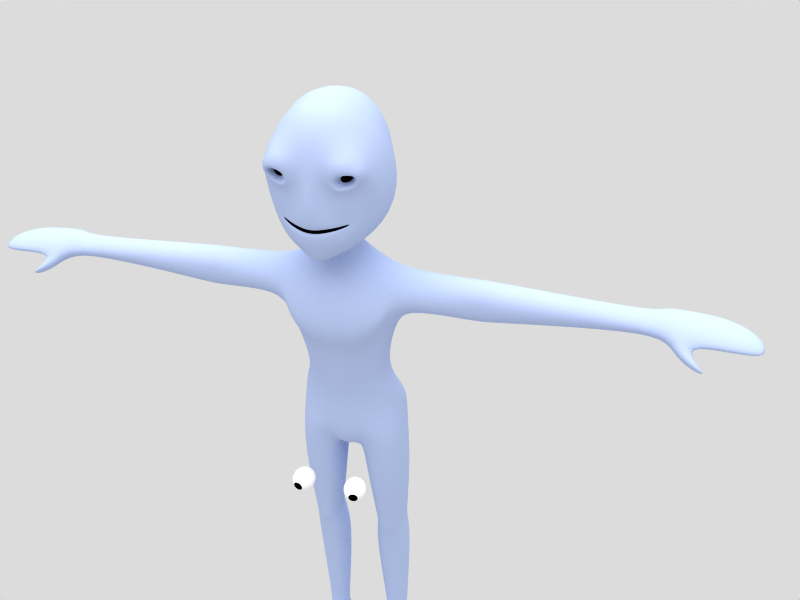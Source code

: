 # Source: tutorial_anim22.blend  (saved by Blender 2.45.0; exported with 4.5.12 LTS)
import bpy
from mathutils import Matrix  # noqa: F401  (used for matrix-valued properties, if any)

bpy.ops.wm.read_factory_settings(use_empty=True)
scene = bpy.context.scene
scene.name = 'Scene'

# ---- collections
col_collection_1 = bpy.data.collections.new('Collection 1'); scene.collection.children.link(col_collection_1)
col_collection_2 = bpy.data.collections.new('Collection 2'); scene.collection.children.link(col_collection_2)

# ---- materials (node trees are filled in below, after node groups)
mat_body = bpy.data.materials.new('Body')
mat_body.alpha_threshold = 0.0
mat_body.diffuse_color = (0.702, 0.7647, 0.9176, 1.0)
mat_body.roughness = 0.0
mat_body.specular_intensity = 0.1
mat_body.line_color = (0.0, 0.0, 0.0, 1.0)
mat_mooth = bpy.data.materials.new('Mooth')
mat_mooth.alpha_threshold = 0.0
mat_mooth.diffuse_color = (0.0, 0.0, 0.0, 1.0)
mat_mooth.roughness = 0.0
mat_mooth.specular_intensity = 0.0
mat_mooth.line_color = (0.0, 0.0, 0.0, 1.0)
mat_eye = bpy.data.materials.new('Eye')
mat_eye.alpha_threshold = 0.0
mat_eye.diffuse_color = (1.0, 1.0, 1.0, 1.0)
mat_eye.roughness = 0.5
mat_eye.line_color = (0.0, 0.0, 0.0, 1.0)
mat_pupil = bpy.data.materials.new('Pupil')
mat_pupil.alpha_threshold = 0.0
mat_pupil.diffuse_color = (0.0, 0.0, 0.0, 1.0)
mat_pupil.roughness = 0.5
mat_pupil.specular_intensity = 0.0
mat_pupil.line_color = (0.0, 0.0, 0.0, 1.0)

# ---- material node trees

# ---- world
world_world = bpy.data.worlds.new('World'); scene.world = world_world
world_world.color = (0.8627, 0.8627, 0.8627)
world_world.use_sun_shadow = False
world_world.sun_shadow_jitter_overblur = 0.0
world_world.cycles.sampling_method = 'MANUAL'
world_world.cycles.sample_map_resolution = 256

# ---- cameras
cam_camera_001 = bpy.data.cameras.new('Camera.001')
cam_camera_001.passepartout_alpha = 0.2
cam_camera_001.clip_end = 100.0
cam_camera_001.lens = 35.0
cam_camera_001.show_passepartout = False
cam_camera_001.show_safe_areas = True
cam_camera_001.dof.focus_distance = 0.0
cam_camera_001.dof.aperture_fstop = 128.0

# ---- lights
light_lamp = bpy.data.lights.new('Lamp', 'SUN')
light_lamp.transmission_factor = 0.0
light_lamp.angle = 1.571
light_lamp.energy = 1.5
light_lamp.shadow_buffer_clip_start = 0.5
light_lamp.shadow_soft_size = 1.0
light_lamp.shadow_cascade_max_distance = 1000.0
light_lamp.cycles.use_multiple_importance_sampling = False

# ---- meshes
me_plane = bpy.data.meshes.new('Plane')
me_plane.from_pydata([(1.011, -0.124, 0.02748), (-1.011, -0.124, 0.02748), (0.7622, -0.19, 0.01633), (-0.7622, -0.19, 0.01633), (0.0, -0.4819, -0.04211), (2.045, 0.5853, 0.2499), (-2.045, 0.5853, 0.2499), (0.0, -0.4831, -0.06311), (0.6036, -0.1095, 1.693), (-0.6036, -0.1095, 1.693), (0.0, -0.7065, 1.347), (1.055, -0.1042, -0.9632), (-1.055, -0.1042, -0.9632), (2.584, 0.9032, 0.3542), (-2.584, 0.9032, 0.3542), (0.0, -0.4557, -1.049), (0.0, -0.2878, 2.648), (0.5328, 0.01689, 2.708), (-0.5328, 0.01689, 2.708), (2.866, 1.308, 0.4206), (-2.866, 1.308, 0.4206), (1.014, 0.09063, -1.315), (-1.014, 0.09063, -1.315), (0.0, -0.3878, -1.533), (0.0, 0.1193, 3.849), (0.8555, 0.09365, 3.908), (-0.8555, 0.09365, 3.908), (3.267, 1.839, 0.4987), (-3.267, 1.839, 0.4987), (0.8977, 0.5107, -1.867), (-0.8977, 0.5107, -1.867), (0.0, -0.2046, -2.366), (1.681, 0.3088, 0.1381), (-1.681, 0.3088, 0.1381), (1.959, 0.4955, -0.5387), (-1.959, 0.4955, -0.5387), (2.039, 0.6948, -0.8913), (-2.039, 0.6948, -0.8913), (2.261, 1.015, -1.223), (-2.261, 1.015, -1.223), (1.662, 0.3134, 0.163), (-1.662, 0.3134, 0.163), (2.201, 0.5605, 1.145), (-2.201, 0.5605, 1.145), (2.879, 1.011, 2.235), (-2.879, 1.011, 2.235), (3.282, 1.199, 3.587), (-3.282, 1.199, 3.587), (0.0, 0.678, 5.095), (1.072, 0.8155, 5.067), (-1.072, 0.8155, 5.067), (0.8173, 0.9152, -2.155), (-0.8173, 0.9152, -2.155), (0.0, 0.5304, -2.448), (3.73, 2.611, 0.5614), (-3.73, 2.611, 0.5614), (2.426, 1.643, -1.429), (-2.426, 1.643, -1.429), (3.409, 2.141, 3.759), (-3.409, 2.141, 3.759), (0.0, 1.649, 6.006), (1.159, 1.872, 5.985), (-1.159, 1.872, 5.985), (0.7258, 3.012, -2.584), (-0.7258, 3.012, -2.584), (0.0, 2.811, -2.626), (3.883, 3.776, 0.659), (-3.883, 3.776, 0.659), (2.62, 3.159, -1.642), (-2.62, 3.159, -1.642), (3.441, 3.344, 3.935), (-3.441, 3.344, 3.935), (1.131, 3.867, 6.452), (-1.131, 3.867, 6.452), (0.0, 3.772, 6.573), (1.188, 4.067, -2.534), (-1.188, 4.067, -2.534), (2.532, 4.684, -1.587), (-2.532, 4.684, -1.587), (3.672, 4.98, 0.7175), (-3.672, 4.98, 0.7175), (3.167, 4.697, 3.909), (-3.167, 4.697, 3.909), (1.289, 0.05926, 0.08488), (-1.289, 0.05926, 0.08488), (1.516, 0.219, 1.599), (-1.516, 0.219, 1.599), (1.594, 0.1532, 1.955), (-1.594, 0.1532, 1.955), (2.008, 0.2746, 4.335), (-2.008, 0.2746, 4.335), (2.155, 1.394, 4.865), (-2.155, 1.394, 4.865), (2.4, 2.606, 5.243), (-2.4, 2.606, 5.243), (2.395, 4.276, 5.528), (-2.395, 4.276, 5.528), (1.609, 0.5233, 2.923), (-1.609, 0.5233, 2.923), (1.726, 0.4682, 3.14), (-1.726, 0.4682, 3.14), (2.213, 0.6557, 2.807), (-2.213, 0.6557, 2.807), (2.359, 0.797, 3.175), (-2.359, 0.797, 3.175), (1.782, 0.5051, 2.719), (-1.782, 0.5051, 2.719), (2.031, 0.6142, 3.235), (-2.031, 0.6142, 3.235), (1.437, -0.1031, 3.154), (-1.437, -0.1031, 3.154), (1.344, -0.01385, 2.78), (-1.344, -0.01385, 2.78), (2.5, 0.3834, 2.609), (-2.5, 0.3834, 2.609), (2.706, 0.205, 3.264), (-2.706, 0.205, 3.264), (1.669, 0.03992, 2.47), (-1.669, 0.03992, 2.47), (1.955, -0.1156, 3.367), (-1.955, -0.1156, 3.367), (1.212, -0.07182, 3.596), (-1.212, -0.07182, 3.596), (1.052, -0.03265, 2.738), (-1.052, -0.03265, 2.738), (2.722, 0.6463, 2.487), (-2.722, 0.6463, 2.487), (3.027, 0.5529, 3.458), (-3.027, 0.5529, 3.458), (1.653, 0.03273, 2.252), (-1.653, 0.03273, 2.252), (1.954, 0.0282, 3.919), (-1.954, 0.0282, 3.919), (0.988, 5.937, 6.027), (-0.988, 5.937, 6.027), (0.0, 5.839, 6.166), (0.0, 5.371, -2.125), (0.4778, 5.262, -2.049), (-0.4778, 5.262, -2.049), (1.891, 6.344, -1.304), (-1.891, 6.344, -1.304), (2.577, 6.899, 0.7772), (-2.577, 6.899, 0.7772), (2.586, 6.683, 3.696), (-2.586, 6.683, 3.696), (1.904, 6.316, 5.167), (-1.904, 6.316, 5.167), (0.0, 7.264, -0.9304), (0.0, 8.308, 0.7621), (0.0, 8.454, 3.466), (0.0, 7.838, 4.852), (0.8385, 2.679, -0.5772), (-0.8385, 2.679, -0.5772), (0.0, 2.679, -0.6428), (0.9759, 2.679, -1.13), (-0.9759, 2.679, -1.13), (0.0, 2.679, -1.24), (1.316, 2.683, -0.9376), (-1.316, 2.683, -0.9376), (1.502, 2.703, -0.7339), (-1.502, 2.703, -0.7339), (1.377, 2.689, -0.5953), (-1.377, 2.689, -0.5953), (1.165, 2.679, -0.5769), (-1.165, 2.679, -0.5769), (0.7883, 0.2587, 0.2008), (-0.7883, 0.2587, 0.2008), (0.0, 0.001872, 0.1669), (0.0, -0.0359, -0.08691), (0.9938, 0.3285, -0.007552), (-0.9938, 0.3285, -0.007552), (1.506, 0.5735, 0.08982), (-1.506, 0.5735, 0.08982), (1.762, 0.7291, 0.1885), (-1.762, 0.7291, 0.1885), (1.512, 0.5823, 0.1751), (-1.512, 0.5823, 0.1751), (1.269, 0.4659, 0.1856), (-1.269, 0.4659, 0.1856), (0.7915, -0.2695, 0.452), (-0.7915, -0.2695, 0.452), (0.0, -0.6358, 0.5753), (1.023, -0.2021, -0.3781), (-1.023, -0.2021, -0.3781), (2.311, 0.7098, 0.3618), (-2.311, 0.7098, 0.3618), (0.0, -0.5631, -0.4735), (1.777, 0.4024, -0.1248), (-1.777, 0.4024, -0.1248), (1.901, 0.5002, 0.4267), (-1.901, 0.5002, 0.4267), (1.426, 0.146, 0.4516), (-1.426, 0.146, 0.4516), (0.7271, 3.016, -3.1), (-0.7271, 3.016, -3.1), (0.0, 2.858, -3.103), (1.129, 4.072, -3.084), (-1.129, 4.072, -3.084), (0.7323, 4.912, -3.104), (-0.7323, 4.912, -3.104), (0.0, 4.969, -3.103), (1.454, 1.406, -4.917), (-1.454, 1.406, -4.917), (0.0, 1.266, -5.024), (3.556, 4.16, -4.225), (-3.556, 4.16, -4.225), (1.459, 6.567, -4.804), (-1.459, 6.567, -4.804), (0.0, 6.447, -4.508), (0.0, 2.732, 6.295), (1.145, 2.889, 6.223), (-1.145, 2.889, 6.223), (1.038, 3.221, -2.553), (-1.038, 3.221, -2.553), (3.776, 4.39, 0.6888), (-3.776, 4.39, 0.6888), (2.575, 3.937, -1.614), (-2.575, 3.937, -1.614), (3.301, 4.034, 3.922), (-3.301, 4.034, 3.922), (2.398, 3.458, 5.388), (-2.398, 3.458, 5.388), (1.054, 3.185, -3.107), (-1.054, 3.185, -3.107), (3.319, 2.585, -4.932), (-3.319, 2.585, -4.932), (0.0, 4.806, 6.369), (1.06, 4.902, 6.239), (-1.06, 4.902, 6.239), (0.8942, 4.735, -2.328), (-0.8942, 4.735, -2.328), (3.125, 5.94, 0.7473), (-3.125, 5.94, 0.7473), (2.211, 5.547, -1.441), (-2.211, 5.547, -1.441), (2.876, 5.69, 3.802), (-2.876, 5.69, 3.802), (2.15, 5.296, 5.347), (-2.15, 5.296, 5.347), (0.9503, 4.781, -3.106), (-0.9503, 4.781, -3.106), (3.312, 5.426, -4.971), (-3.312, 5.426, -4.971), (1.587, 0.5376, -7.762), (-1.587, 0.5376, -7.762), (0.0, 0.5013, -7.697), (3.057, 1.241, -7.462), (-3.057, 1.241, -7.462), (0.9414, 6.588, -7.534), (-0.9414, 6.588, -7.534), (0.0, 6.192, -7.74), (2.17, 6.263, -6.84), (-2.17, 6.263, -6.84), (3.493, 2.223, -6.002), (-3.493, 2.223, -6.002), (3.268, 5.775, -6.006), (-3.268, 5.775, -6.006), (1.81, 5.838, -8.679), (-1.81, 5.838, -8.679), (3.208, 5.397, -7.097), (-3.208, 5.397, -7.097), (2.356, 2.038, -8.748), (-2.356, 2.038, -8.748), (3.342, 2.504, -7.067), (-3.342, 2.504, -7.067), (1.425, 1.324, -8.954), (-1.425, 1.324, -8.954), (0.0, 1.106, -8.981), (0.7809, 6.16, -8.977), (-0.7809, 6.16, -8.977), (0.0, 5.803, -8.988), (1.402, 5.439, -11.8), (-1.402, 5.439, -11.8), (2.184, 5.123, -11.87), (-2.184, 5.123, -11.87), (1.809, 2.113, -11.64), (-1.809, 2.113, -11.64), (2.487, 2.933, -11.75), (-2.487, 2.933, -11.75), (0.0, 1.342, -11.16), (0.7391, 1.577, -11.28), (-0.7391, 1.577, -11.28), (0.0, 5.373, -11.17), (0.696, 5.727, -11.63), (-0.696, 5.727, -11.63), (3.568, 4.013, -7.786), (-3.568, 4.013, -7.786), (2.541, 3.96, -11.79), (-2.541, 3.96, -11.79), (5.123, 4.156, -4.417), (-5.123, 4.156, -4.417), (4.964, 2.881, -5.116), (-4.964, 2.881, -5.116), (4.958, 5.167, -5.11), (-4.958, 5.167, -5.11), (4.911, 2.529, -6.01), (-4.911, 2.529, -6.01), (4.92, 5.49, -6.007), (-4.92, 5.49, -6.007), (4.869, 5.167, -6.646), (-4.869, 5.167, -6.646), (4.875, 2.848, -6.644), (-4.875, 2.848, -6.644), (4.964, 4.049, -7.243), (-4.964, 4.049, -7.243), (8.312, 4.21, -4.601), (-8.312, 4.21, -4.601), (8.128, 3.065, -5.118), (-8.128, 3.065, -5.118), (8.111, 5.178, -5.105), (-8.111, 5.178, -5.105), (8.126, 2.869, -6.199), (-8.126, 2.869, -6.199), (8.12, 5.497, -6.178), (-8.12, 5.497, -6.178), (8.087, 5.185, -6.927), (-8.087, 5.185, -6.927), (8.104, 3.087, -6.944), (-8.104, 3.087, -6.944), (8.204, 4.142, -7.482), (-8.204, 4.142, -7.482), (9.327, 4.202, -4.603), (-9.327, 4.202, -4.603), (9.145, 3.064, -5.118), (-9.145, 3.064, -5.118), (9.128, 5.178, -5.104), (-9.128, 5.178, -5.104), (9.143, 2.87, -6.197), (-9.143, 2.87, -6.197), (9.137, 5.497, -6.177), (-9.137, 5.497, -6.177), (9.105, 5.186, -6.923), (-9.105, 5.186, -6.923), (9.123, 3.09, -6.94), (-9.123, 3.09, -6.94), (9.221, 4.137, -7.482), (-9.221, 4.137, -7.482), (12.98, 4.129, -4.795), (-12.98, 4.129, -4.795), (12.83, 3.198, -5.186), (-12.83, 3.198, -5.186), (12.83, 4.881, -5.176), (-12.83, 4.881, -5.176), (12.79, 2.956, -5.858), (-12.79, 2.956, -5.858), (12.8, 5.121, -5.843), (-12.8, 5.121, -5.843), (12.76, 4.881, -6.547), (-12.76, 4.881, -6.547), (12.77, 3.193, -6.558), (-12.77, 3.193, -6.558), (12.83, 4.058, -6.993), (-12.83, 4.058, -6.993), (18.84, 4.078, -5.103), (-18.84, 4.078, -5.103), (18.76, 3.347, -5.339), (-18.76, 3.347, -5.339), (18.76, 4.551, -5.333), (-18.76, 4.551, -5.333), (18.74, 3.026, -5.746), (-18.74, 3.026, -5.746), (18.74, 4.696, -5.737), (-18.74, 4.696, -5.737), (18.71, 4.551, -6.139), (-18.71, 4.551, -6.139), (18.72, 3.366, -6.156), (-18.72, 3.366, -6.156), (18.76, 3.994, -6.35), (-18.76, 3.994, -6.35), (8.638, 3.076, -5.116), (-8.638, 3.076, -5.116), (8.82, 4.212, -4.601), (-8.82, 4.212, -4.601), (8.621, 5.181, -5.103), (-8.621, 5.181, -5.103), (8.637, 2.957, -6.194), (-8.637, 2.957, -6.194), (8.63, 5.899, -6.183), (-8.63, 5.899, -6.183), (8.599, 5.189, -6.919), (-8.599, 5.189, -6.919), (8.617, 3.115, -6.936), (-8.617, 3.115, -6.936), (8.717, 4.147, -7.474), (-8.717, 4.147, -7.474), (19.38, 3.945, -4.762), (-19.38, 3.945, -4.762), (19.21, 2.909, -5.088), (-19.21, 2.909, -5.088), (19.21, 4.906, -5.079), (-19.21, 4.906, -5.079), (19.68, 2.027, -5.808), (-19.68, 2.027, -5.808), (19.17, 5.153, -5.76), (-19.17, 5.153, -5.76), (19.1, 4.907, -6.259), (-19.1, 4.907, -6.259), (19.63, 2.815, -6.459), (-19.63, 2.815, -6.459), (19.19, 3.988, -6.495), (-19.19, 3.988, -6.495), (24.39, 3.794, -5.446), (-24.39, 3.794, -5.446), (24.32, 2.932, -5.549), (-24.32, 2.932, -5.549), (23.43, 4.573, -5.484), (-23.43, 4.573, -5.484), (24.22, 2.335, -6.047), (-24.22, 2.335, -6.047), (23.45, 4.798, -5.88), (-23.45, 4.798, -5.88), (23.9, 4.509, -6.115), (-24.0, 4.509, -6.168), (25.01, 2.839, -6.357), (-25.01, 2.839, -6.357), (25.06, 3.753, -6.278), (-25.06, 3.753, -6.278), (20.81, 2.712, -5.203), (-20.81, 2.712, -5.203), (20.93, 3.957, -4.856), (-20.93, 3.957, -4.856), (20.79, 4.918, -5.17), (-20.79, 4.918, -5.17), (20.66, 2.106, -5.865), (-20.66, 2.106, -5.865), (20.78, 5.164, -5.672), (-20.78, 5.164, -5.672), (20.79, 4.919, -5.981), (-20.79, 4.919, -5.981), (20.62, 2.978, -6.154), (-20.62, 2.978, -6.154), (20.94, 3.864, -6.054), (-20.94, 3.864, -6.054), (22.67, 2.811, -5.284), (-22.67, 2.811, -5.284), (22.73, 3.895, -5.031), (-22.73, 3.895, -5.031), (22.34, 4.84, -5.243), (-22.34, 4.84, -5.243), (22.57, 2.006, -5.881), (-22.57, 2.006, -5.881), (22.26, 5.062, -5.644), (-22.26, 5.062, -5.644), (22.35, 4.822, -5.961), (-22.35, 4.822, -5.961), (22.58, 2.781, -6.077), (-22.58, 2.781, -6.077), (22.73, 3.785, -5.98), (-22.73, 3.785, -5.98), (21.13, 1.347, -6.366), (-21.13, 1.347, -6.366), (21.02, 2.0, -6.61), (-21.02, 2.0, -6.61), (20.14, 2.134, -6.768), (-20.14, 2.134, -6.768), (20.17, 1.519, -6.291), (-20.17, 1.519, -6.291), (21.18, 1.674, -7.17), (-21.18, 1.674, -7.17), (21.2, 1.275, -6.84), (-21.2, 1.275, -6.84), (21.75, 1.192, -6.874), (-21.75, 1.192, -6.874), (21.73, 1.59, -7.124), (-21.73, 1.59, -7.124), (1.737, 5.399, -13.56), (-1.737, 5.399, -13.56), (2.646, 4.988, -13.44), (-2.646, 4.988, -13.44), (1.802, 2.359, -13.54), (-1.802, 2.359, -13.54), (2.688, 2.9, -13.43), (-2.688, 2.9, -13.43), (0.0, 1.734, -13.98), (0.7267, 1.935, -13.84), (-0.7267, 1.935, -13.84), (0.0, 5.28, -14.45), (0.7727, 5.702, -14.05), (-0.7727, 5.702, -14.05), (3.415, 3.923, -13.57), (-3.415, 3.923, -13.57), (2.496, 7.047, -16.48), (-2.496, 7.047, -16.48), (3.42, 6.304, -15.71), (-3.42, 6.304, -15.71), (2.152, 2.282, -15.77), (-2.152, 2.282, -15.77), (2.979, 2.846, -15.44), (-2.979, 2.846, -15.44), (0.0, 1.38, -16.89), (1.093, 1.761, -16.33), (-1.093, 1.761, -16.33), (0.0, 6.833, -16.61), (1.166, 7.487, -16.8), (-1.166, 7.487, -16.8), (3.658, 3.936, -14.94), (-3.658, 3.936, -14.94), (1.012, 2.268, -18.2), (-1.012, 2.268, -18.2), (0.0, 1.675, -18.36), (0.9298, 6.83, -18.48), (-0.9298, 6.83, -18.48), (0.0, 6.708, -17.59), (3.443, 6.025, -17.27), (-3.443, 6.025, -17.27), (2.418, 6.476, -18.11), (-2.418, 6.476, -18.11), (3.105, 2.235, -17.1), (-3.105, 2.235, -17.1), (3.473, 2.77, -17.0), (-3.473, 2.77, -17.0), (2.336, 1.947, -17.41), (-2.336, 1.947, -17.41), (3.707, 3.928, -16.8), (-3.707, 3.928, -16.8), (0.5632, 3.686, -18.36), (-0.5632, 3.686, -18.36), (0.0, 3.532, -18.54), (3.261, 3.069, -39.62), (-3.261, 3.069, -39.62), (3.296, 3.247, -39.77), (-3.296, 3.247, -39.77), (2.654, 2.924, -39.41), (-2.654, 2.924, -39.41), (3.671, 3.776, -39.87), (-3.671, 3.776, -39.87), (3.092, 4.668, -39.79), (-3.092, 4.668, -39.79), (1.995, 3.042, -39.57), (-1.995, 3.042, -39.57), (2.175, 4.661, -39.82), (-2.175, 4.661, -39.82), (1.634, 3.749, -39.97), (-1.634, 3.749, -39.97), (2.701, 4.983, -39.37), (-2.701, 4.983, -39.37), (3.13, 2.183, -20.89), (-3.13, 2.183, -20.89), (3.64, 2.676, -20.86), (-3.64, 2.676, -20.86), (2.36, 1.953, -20.91), (-2.36, 1.953, -20.91), (4.077, 3.873, -20.86), (-4.077, 3.873, -20.86), (3.652, 5.431, -20.86), (-3.652, 5.431, -20.86), (1.293, 2.178, -20.87), (-1.293, 2.178, -20.87), (1.4, 5.59, -20.85), (-1.4, 5.59, -20.85), (0.4674, 3.802, -20.86), (-0.4674, 3.802, -20.86), (2.683, 5.923, -20.86), (-2.683, 5.923, -20.86), (2.99, 2.579, -26.81), (-2.99, 2.579, -26.81), (3.365, 2.986, -26.81), (-3.365, 2.986, -26.81), (2.431, 2.161, -26.81), (-2.431, 2.161, -26.81), (3.691, 3.83, -26.81), (-3.691, 3.83, -26.81), (3.396, 4.966, -26.82), (-3.396, 4.966, -26.82), (1.653, 2.612, -26.81), (-1.653, 2.612, -26.81), (1.885, 5.111, -26.81), (-1.885, 5.111, -26.81), (1.33, 3.795, -26.81), (-1.33, 3.795, -26.81), (2.748, 5.214, -26.82), (-2.748, 5.214, -26.82), (2.981, 2.641, -27.18), (-2.981, 2.641, -27.18), (3.358, 3.035, -27.18), (-3.358, 3.035, -27.18), (2.418, 2.394, -27.18), (-2.418, 2.394, -27.18), (3.686, 3.851, -27.19), (-3.686, 3.851, -27.19), (3.392, 4.966, -27.19), (-3.392, 4.966, -27.19), (1.633, 2.672, -27.17), (-1.633, 2.672, -27.17), (1.864, 5.111, -27.19), (-1.864, 5.111, -27.19), (1.301, 3.825, -27.18), (-1.301, 3.825, -27.18), (2.738, 5.33, -27.19), (-2.738, 5.33, -27.19), (2.992, 2.529, -26.36), (-2.992, 2.529, -26.36), (3.366, 2.951, -26.36), (-3.366, 2.951, -26.36), (2.436, 2.295, -26.36), (-2.436, 2.295, -26.36), (3.69, 3.826, -26.36), (-3.69, 3.826, -26.36), (3.396, 4.966, -26.36), (-3.396, 4.966, -26.36), (1.667, 2.562, -26.36), (-1.667, 2.562, -26.36), (1.9, 5.111, -26.36), (-1.9, 5.111, -26.36), (1.353, 3.782, -26.36), (-1.353, 3.782, -26.36), (2.751, 5.33, -26.37), (-2.751, 5.33, -26.37), (2.987, 2.813, -29.96), (-2.987, 2.813, -29.96), (3.46, 3.23, -29.98), (-3.46, 3.23, -29.98), (2.351, 2.581, -29.95), (-2.351, 2.581, -29.95), (3.879, 4.082, -30.0), (-3.879, 4.082, -30.0), (3.517, 5.302, -30.02), (-3.517, 5.302, -30.02), (1.518, 2.807, -29.95), (-1.518, 2.807, -29.95), (1.558, 5.477, -30.01), (-1.558, 5.477, -30.01), (0.8264, 4.055, -29.98), (-0.8264, 4.055, -29.98), (2.69, 5.726, -30.03), (-2.69, 5.726, -30.03), (4.433, 0.9494, -39.98), (-4.433, 0.9494, -39.98), (2.73, 0.9457, -39.63), (-2.73, 0.9457, -39.63), (1.896, 0.8519, -39.86), (-1.896, 0.8519, -39.86), (2.497, -1.176, -40.18), (-2.497, -1.176, -40.18), (4.77, -0.7042, -40.43), (-4.77, -0.7042, -40.43), (1.575, -0.8851, -40.35), (-1.575, -0.8851, -40.35), (2.513, -2.099, -40.42), (-2.513, -2.099, -40.42), (4.492, -1.536, -40.58), (-4.492, -1.536, -40.58), (1.787, -1.914, -40.5), (-1.787, -1.914, -40.5), (4.492, -2.18, -41.07), (-4.492, -2.18, -41.07), (2.515, -2.743, -40.99), (-2.515, -2.743, -40.99), (1.702, -2.431, -40.99), (-1.702, -2.431, -40.99), (5.044, -0.8082, -41.08), (-5.044, -0.8082, -41.08), (2.508, -1.016, -40.98), (-2.508, -1.016, -40.98), (1.312, -0.9056, -41.01), (-1.312, -0.9056, -41.01), (4.811, 0.9453, -41.08), (-4.811, 0.9453, -41.08), (2.503, 0.853, -40.87), (-2.503, 0.853, -40.87), (1.816, 0.9465, -40.88), (-1.816, 0.9465, -40.88), (2.515, 2.845, -40.99), (-2.515, 2.845, -40.99), (4.082, 2.947, -41.0), (-4.082, 2.947, -41.0), (1.799, 3.006, -40.99), (-1.799, 3.006, -40.99), (3.989, 4.681, -40.99), (-3.989, 4.681, -40.99), (2.694, 5.566, -41.01), (-2.694, 5.566, -41.01), (1.68, 4.584, -40.99), (-1.68, 4.584, -40.99), (3.882, 3.844, -40.99), (-3.882, 3.844, -40.99), (2.562, 3.876, -40.99), (-2.562, 3.876, -40.99), (1.799, 3.873, -41.0), (-1.799, 3.873, -41.0), (4.041, 3.195, -40.99), (-4.041, 3.195, -40.99), (2.531, 3.191, -40.99), (-2.531, 3.191, -40.99), (1.802, 3.296, -40.99), (-1.802, 3.296, -40.99), (3.068, 3.127, -39.18), (-3.068, 3.127, -39.18), (3.164, 3.309, -39.18), (-3.164, 3.309, -39.18), (2.65, 2.979, -39.17), (-2.65, 2.979, -39.17), (3.298, 3.789, -39.17), (-3.298, 3.789, -39.17), (3.109, 4.636, -39.18), (-3.109, 4.636, -39.18), (2.04, 3.101, -39.18), (-2.04, 3.101, -39.18), (2.151, 4.694, -39.18), (-2.151, 4.694, -39.18), (1.833, 3.762, -39.17), (-1.833, 3.762, -39.17), (2.701, 5.013, -39.17), (-2.701, 5.013, -39.17)], [], [(10, 8, 17, 16), (18, 9, 10, 16), (15, 23, 21, 11), (22, 23, 15, 12), (16, 17, 25, 24), (26, 18, 16, 24), (23, 31, 29, 21), (30, 31, 23, 22), (13, 34, 36, 19), (37, 35, 14, 20), (34, 11, 21, 36), (22, 12, 35, 37), (19, 36, 38, 27), (39, 37, 20, 28), (36, 21, 29, 38), (30, 22, 37, 39), (13, 19, 44, 42), (45, 20, 14, 43), (19, 27, 46, 44), (47, 28, 20, 45), (25, 49, 48, 24), (48, 50, 26, 24), (31, 53, 51, 29), (52, 53, 31, 30), (38, 56, 54, 27), (55, 57, 39, 28), (29, 51, 56, 38), (57, 52, 30, 39), (27, 54, 58, 46), (59, 55, 28, 47), (49, 61, 60, 48), (60, 62, 50, 48), (53, 65, 63, 51), (64, 65, 53, 52), (56, 68, 66, 54), (67, 69, 57, 55), (51, 63, 68, 56), (69, 64, 52, 57), (54, 66, 70, 58), (71, 67, 55, 59), (42, 44, 87, 85), (88, 45, 43, 86), (85, 87, 17, 8), (18, 88, 86, 9), (46, 58, 91, 89), (92, 59, 47, 90), (89, 91, 49, 25), (50, 92, 90, 26), (58, 70, 93, 91), (94, 71, 59, 92), (91, 93, 61, 49), (62, 94, 92, 50), (109, 111, 97, 99), (98, 112, 110, 100), (113, 115, 103, 101), (104, 116, 114, 102), (111, 117, 105, 97), (106, 118, 112, 98), (117, 113, 101, 105), (102, 114, 118, 106), (119, 109, 99, 107), (100, 110, 120, 108), (115, 119, 107, 103), (108, 120, 116, 104), (25, 17, 123, 121), (124, 18, 26, 122), (121, 123, 111, 109), (112, 124, 122, 110), (44, 46, 127, 125), (128, 47, 45, 126), (125, 127, 115, 113), (116, 128, 126, 114), (17, 87, 129, 123), (130, 88, 18, 124), (123, 129, 117, 111), (118, 130, 124, 112), (87, 44, 125, 129), (126, 45, 88, 130), (129, 125, 113, 117), (114, 126, 130, 118), (89, 25, 121, 131), (122, 26, 90, 132), (131, 121, 109, 119), (110, 122, 132, 120), (46, 89, 131, 127), (132, 90, 47, 128), (127, 131, 119, 115), (120, 132, 128, 116), (139, 147, 148, 141), (148, 147, 140, 142), (141, 148, 149, 143), (149, 148, 142, 144), (143, 149, 150, 145), (150, 149, 144, 146), (133, 145, 150), (150, 146, 134), (133, 150, 135), (135, 150, 134), (137, 147, 139), (140, 147, 138), (136, 147, 137), (138, 147, 136), (157, 159, 161), (162, 160, 158), (154, 157, 161, 163), (162, 158, 155, 164), (151, 154, 163), (164, 155, 152), (151, 153, 156, 154), (156, 153, 152, 155), (2, 4, 167, 165), (167, 4, 3, 166), (165, 167, 153, 151), (153, 167, 166, 152), (7, 0, 169, 168), (170, 1, 7, 168), (168, 169, 154, 156), (155, 170, 168, 156), (0, 32, 171, 169), (172, 33, 1, 170), (169, 171, 157, 154), (158, 172, 170, 155), (32, 5, 173, 171), (174, 6, 33, 172), (171, 173, 159, 157), (160, 174, 172, 158), (5, 40, 175, 173), (176, 41, 6, 174), (173, 175, 161, 159), (162, 176, 174, 160), (83, 2, 165, 177), (166, 3, 84, 178), (177, 165, 151, 163), (152, 166, 178, 164), (40, 83, 177, 175), (178, 84, 41, 176), (175, 177, 163, 161), (164, 178, 176, 162), (4, 2, 179, 181), (180, 3, 4, 181), (181, 179, 8, 10), (9, 180, 181, 10), (0, 7, 186, 182), (186, 7, 1, 183), (182, 186, 15, 11), (15, 186, 183, 12), (5, 32, 187, 184), (188, 33, 6, 185), (184, 187, 34, 13), (35, 188, 185, 14), (11, 34, 187, 182), (188, 35, 12, 183), (32, 0, 182, 187), (183, 1, 33, 188), (40, 5, 184, 189), (185, 6, 41, 190), (189, 184, 13, 42), (14, 185, 190, 43), (83, 40, 189, 191), (190, 41, 84, 192), (191, 189, 42, 85), (43, 190, 192, 86), (2, 83, 191, 179), (192, 84, 3, 180), (179, 191, 85, 8), (86, 192, 180, 9), (63, 65, 195, 193), (195, 65, 64, 194), (136, 137, 198, 200), (199, 138, 136, 200), (193, 195, 203, 201), (203, 195, 194, 202), (200, 198, 206, 208), (207, 199, 200, 208), (61, 210, 209, 60), (209, 211, 62, 60), (210, 72, 74, 209), (74, 73, 211, 209), (68, 216, 214, 66), (215, 217, 69, 67), (216, 77, 79, 214), (80, 78, 217, 215), (63, 212, 216, 68), (217, 213, 64, 69), (212, 75, 77, 216), (78, 76, 213, 217), (66, 214, 218, 70), (219, 215, 67, 71), (214, 79, 81, 218), (82, 80, 215, 219), (70, 218, 220, 93), (221, 219, 71, 94), (218, 81, 95, 220), (96, 82, 219, 221), (93, 220, 210, 61), (211, 221, 94, 62), (220, 95, 72, 210), (73, 96, 221, 211), (75, 212, 222, 196), (223, 213, 76, 197), (212, 63, 193, 222), (194, 64, 213, 223), (196, 222, 224, 204), (225, 223, 197, 205), (222, 193, 201, 224), (202, 194, 223, 225), (72, 227, 226, 74), (226, 228, 73, 74), (227, 133, 135, 226), (135, 134, 228, 226), (77, 233, 231, 79), (232, 234, 78, 80), (233, 139, 141, 231), (142, 140, 234, 232), (75, 229, 233, 77), (234, 230, 76, 78), (229, 137, 139, 233), (140, 138, 230, 234), (79, 231, 235, 81), (236, 232, 80, 82), (231, 141, 143, 235), (144, 142, 232, 236), (95, 237, 227, 72), (228, 238, 96, 73), (237, 145, 133, 227), (134, 146, 238, 228), (81, 235, 237, 95), (238, 236, 82, 96), (235, 143, 145, 237), (146, 144, 236, 238), (137, 229, 239, 198), (240, 230, 138, 199), (229, 75, 196, 239), (197, 76, 230, 240), (198, 239, 241, 206), (242, 240, 199, 207), (239, 196, 204, 241), (205, 197, 240, 242), (201, 203, 245, 243), (245, 203, 202, 244), (224, 201, 243, 246), (244, 202, 225, 247), (208, 206, 248, 250), (249, 207, 208, 250), (206, 241, 251, 248), (252, 242, 207, 249), (241, 255, 251), (252, 256, 242), (224, 246, 253), (254, 247, 225), (251, 255, 259, 257), (260, 256, 252, 258), (253, 246, 261, 263), (262, 247, 254, 264), (243, 245, 267, 265), (267, 245, 244, 266), (250, 248, 268, 270), (269, 249, 250, 270), (243, 265, 261, 246), (262, 266, 244, 247), (248, 251, 257, 268), (258, 252, 249, 269), (257, 259, 273, 271), (274, 260, 258, 272), (263, 261, 275, 277), (276, 262, 264, 278), (265, 267, 279, 280), (279, 267, 266, 281), (270, 268, 283, 282), (284, 269, 270, 282), (261, 265, 280, 275), (281, 266, 262, 276), (268, 257, 271, 283), (272, 258, 269, 284), (263, 277, 287, 285), (288, 278, 264, 286), (285, 287, 273, 259), (274, 288, 286, 260), (204, 224, 291, 289), (292, 225, 205, 290), (241, 204, 289, 293), (290, 205, 242, 294), (224, 253, 295, 291), (296, 254, 225, 292), (255, 241, 293, 297), (294, 242, 256, 298), (259, 255, 297, 299), (298, 256, 260, 300), (253, 263, 301, 295), (302, 264, 254, 296), (259, 299, 303, 285), (304, 300, 260, 286), (285, 303, 301, 263), (302, 304, 286, 264), (289, 291, 307, 305), (308, 292, 290, 306), (293, 289, 305, 309), (306, 290, 294, 310), (291, 295, 311, 307), (312, 296, 292, 308), (297, 293, 309, 313), (310, 294, 298, 314), (299, 297, 313, 315), (314, 298, 300, 316), (295, 301, 317, 311), (318, 302, 296, 312), (299, 315, 319, 303), (320, 316, 300, 304), (303, 319, 317, 301), (318, 320, 304, 302), (321, 323, 339, 337), (340, 324, 322, 338), (325, 321, 337, 341), (338, 322, 326, 342), (323, 327, 343, 339), (344, 328, 324, 340), (329, 325, 341, 345), (342, 326, 330, 346), (331, 329, 345, 347), (346, 330, 332, 348), (327, 333, 349, 343), (350, 334, 328, 344), (331, 347, 351, 335), (352, 348, 332, 336), (335, 351, 349, 333), (350, 352, 336, 334), (337, 339, 355, 353), (356, 340, 338, 354), (341, 337, 353, 357), (354, 338, 342, 358), (339, 343, 359, 355), (360, 344, 340, 356), (345, 341, 357, 361), (358, 342, 346, 362), (347, 345, 361, 363), (362, 346, 348, 364), (343, 349, 365, 359), (366, 350, 344, 360), (347, 363, 367, 351), (368, 364, 348, 352), (351, 367, 365, 349), (366, 368, 352, 350), (307, 369, 371, 305), (372, 370, 308, 306), (369, 323, 321, 371), (322, 324, 370, 372), (305, 371, 373, 309), (374, 372, 306, 310), (371, 321, 325, 373), (326, 322, 372, 374), (311, 375, 369, 307), (370, 376, 312, 308), (375, 327, 323, 369), (324, 328, 376, 370), (309, 373, 377, 313), (378, 374, 310, 314), (373, 325, 329, 377), (330, 326, 374, 378), (313, 377, 379, 315), (380, 378, 314, 316), (377, 329, 331, 379), (332, 330, 378, 380), (317, 381, 375, 311), (376, 382, 318, 312), (381, 333, 327, 375), (328, 334, 382, 376), (319, 315, 379, 383), (380, 316, 320, 384), (383, 379, 331, 335), (332, 380, 384, 336), (317, 319, 383, 381), (384, 320, 318, 382), (381, 383, 335, 333), (336, 384, 382, 334), (353, 355, 387, 385), (388, 356, 354, 386), (357, 353, 385, 389), (386, 354, 358, 390), (355, 359, 391, 387), (392, 360, 356, 388), (361, 357, 389, 393), (390, 358, 362, 394), (363, 361, 393, 395), (394, 362, 364, 396), (359, 365, 397, 391), (398, 366, 360, 392), (367, 363, 395, 399), (396, 364, 368, 400), (365, 367, 399, 397), (400, 368, 366, 398), (387, 417, 419, 385), (420, 418, 388, 386), (385, 419, 421, 389), (422, 420, 386, 390), (391, 423, 417, 387), (418, 424, 392, 388), (389, 421, 425, 393), (426, 422, 390, 394), (393, 425, 427, 395), (428, 426, 394, 396), (395, 427, 431, 399), (432, 428, 396, 400), (399, 431, 429, 397), (430, 432, 400, 398), (417, 433, 435, 419), (436, 434, 418, 420), (433, 403, 401, 435), (402, 404, 434, 436), (419, 435, 437, 421), (438, 436, 420, 422), (435, 401, 405, 437), (406, 402, 436, 438), (423, 439, 433, 417), (434, 440, 424, 418), (439, 407, 403, 433), (404, 408, 440, 434), (421, 437, 441, 425), (442, 438, 422, 426), (437, 405, 409, 441), (410, 406, 438, 442), (425, 441, 443, 427), (444, 442, 426, 428), (441, 409, 411, 443), (412, 410, 442, 444), (429, 445, 439, 423), (440, 446, 430, 424), (445, 413, 407, 439), (408, 414, 446, 440), (427, 443, 447, 431), (448, 444, 428, 432), (443, 411, 415, 447), (416, 412, 444, 448), (431, 447, 445, 429), (446, 448, 432, 430), (447, 415, 413, 445), (414, 416, 448, 446), (406, 416, 402), (429, 423, 449, 451), (450, 424, 430, 452), (397, 429, 451, 453), (452, 430, 398, 454), (423, 391, 455, 449), (456, 392, 424, 450), (391, 397, 453, 455), (454, 398, 392, 456), (455, 453, 457, 459), (458, 454, 456, 460), (449, 455, 459, 461), (460, 456, 450, 462), (453, 451, 463, 457), (464, 452, 454, 458), (451, 449, 461, 463), (462, 450, 452, 464), (457, 463, 461, 459), (462, 464, 458, 460), (415, 411, 409), (410, 412, 416), (406, 410, 416), (403, 407, 413), (414, 408, 404), (415, 401, 403, 413), (404, 402, 416, 414), (271, 273, 467, 465), (468, 274, 272, 466), (277, 275, 469, 471), (470, 276, 278, 472), (280, 279, 473, 474), (473, 279, 281, 475), (282, 283, 477, 476), (478, 284, 282, 476), (275, 280, 474, 469), (475, 281, 276, 470), (283, 271, 465, 477), (466, 272, 284, 478), (287, 277, 471, 479), (472, 278, 288, 480), (273, 287, 479, 467), (480, 288, 274, 468), (465, 467, 483, 481), (484, 468, 466, 482), (471, 469, 485, 487), (486, 470, 472, 488), (474, 473, 489, 490), (489, 473, 475, 491), (476, 477, 493, 492), (494, 478, 476, 492), (469, 474, 490, 485), (491, 475, 470, 486), (477, 465, 481, 493), (482, 466, 478, 494), (479, 471, 487, 495), (488, 472, 480, 496), (467, 479, 495, 483), (496, 480, 468, 484), (490, 489, 499, 497), (499, 489, 491, 498), (492, 493, 500, 502), (501, 494, 492, 502), (481, 483, 503, 505), (504, 484, 482, 506), (487, 485, 507, 509), (508, 486, 488, 510), (485, 490, 511, 507), (512, 491, 486, 508), (493, 481, 505, 500), (506, 482, 494, 501), (495, 487, 509, 513), (510, 488, 496, 514), (483, 495, 513, 503), (514, 496, 484, 504), (490, 497, 511), (512, 498, 491), (499, 517, 515, 497), (516, 517, 499, 498), (517, 502, 500, 515), (501, 502, 517, 516), (507, 536, 538, 509), (539, 537, 508, 510), (511, 540, 536, 507), (537, 541, 512, 508), (509, 538, 542, 513), (543, 539, 510, 514), (513, 542, 544, 503), (545, 543, 514, 504), (497, 546, 540, 511), (541, 547, 498, 512), (500, 548, 550, 515), (551, 549, 501, 516), (515, 550, 546, 497), (547, 551, 516, 498), (503, 544, 552, 505), (553, 545, 504, 506), (505, 552, 548, 500), (549, 553, 506, 501), (554, 572, 574, 556), (575, 573, 555, 557), (558, 576, 572, 554), (573, 577, 559, 555), (556, 574, 578, 560), (579, 575, 557, 561), (560, 578, 580, 562), (581, 579, 561, 563), (564, 582, 576, 558), (577, 583, 565, 559), (566, 584, 586, 568), (587, 585, 567, 569), (568, 586, 582, 564), (583, 587, 569, 565), (562, 580, 588, 570), (589, 581, 563, 571), (570, 588, 584, 566), (585, 589, 571, 567), (536, 590, 592, 538), (593, 591, 537, 539), (590, 554, 556, 592), (557, 555, 591, 593), (540, 594, 590, 536), (591, 595, 541, 537), (594, 558, 554, 590), (555, 559, 595, 591), (538, 592, 596, 542), (597, 593, 539, 543), (592, 556, 560, 596), (561, 557, 593, 597), (542, 596, 598, 544), (599, 597, 543, 545), (596, 560, 562, 598), (563, 561, 597, 599), (546, 600, 594, 540), (595, 601, 547, 541), (600, 564, 558, 594), (559, 565, 601, 595), (548, 602, 604, 550), (605, 603, 549, 551), (602, 566, 568, 604), (569, 567, 603, 605), (550, 604, 600, 546), (601, 605, 551, 547), (604, 568, 564, 600), (565, 569, 605, 601), (544, 598, 606, 552), (607, 599, 545, 553), (598, 562, 570, 606), (571, 563, 599, 607), (552, 606, 602, 548), (603, 607, 553, 549), (606, 570, 566, 602), (567, 571, 607, 603), (572, 608, 610, 574), (611, 609, 573, 575), (576, 612, 608, 572), (609, 613, 577, 573), (574, 610, 614, 578), (615, 611, 575, 579), (578, 614, 616, 580), (617, 615, 579, 581), (582, 618, 612, 576), (613, 619, 583, 577), (584, 620, 622, 586), (623, 621, 585, 587), (586, 622, 618, 582), (619, 623, 587, 583), (580, 616, 624, 588), (625, 617, 581, 589), (588, 624, 620, 584), (621, 625, 589, 585), (518, 522, 628, 626), (629, 523, 519, 627), (522, 528, 630, 628), (631, 529, 523, 629), (626, 628, 632, 634), (633, 629, 627, 635), (628, 630, 636, 632), (637, 631, 629, 633), (634, 632, 638, 640), (639, 633, 635, 641), (632, 636, 642, 638), (643, 637, 633, 639), (640, 638, 646, 644), (647, 639, 641, 645), (638, 642, 648, 646), (649, 643, 639, 647), (644, 646, 652, 650), (653, 647, 645, 651), (646, 648, 654, 652), (655, 649, 647, 653), (650, 652, 658, 656), (659, 653, 651, 657), (652, 654, 660, 658), (661, 655, 653, 659), (656, 658, 662, 664), (663, 659, 657, 665), (658, 660, 666, 662), (667, 661, 659, 663), (534, 526, 668, 670), (669, 527, 535, 671), (530, 534, 670, 672), (671, 535, 531, 673), (676, 670, 668, 674), (669, 671, 677, 675), (678, 672, 670, 676), (671, 673, 679, 677), (662, 682, 680, 664), (681, 683, 663, 665), (682, 676, 674, 680), (675, 677, 683, 681), (666, 684, 682, 662), (683, 685, 667, 663), (684, 678, 676, 682), (677, 679, 685, 683), (524, 674, 668, 526), (669, 675, 525, 527), (520, 680, 674, 524), (675, 681, 521, 525), (518, 664, 680, 520), (681, 665, 519, 521), (518, 626, 656, 664), (657, 627, 519, 665), (626, 634, 650, 656), (651, 635, 627, 657), (634, 640, 644, 650), (645, 641, 635, 651), (530, 672, 678, 532), (679, 673, 531, 533), (528, 532, 678, 684), (679, 533, 529, 685), (528, 684, 666), (667, 685, 529), (528, 666, 660, 630), (661, 667, 529, 631), (630, 660, 654, 636), (655, 661, 631, 637), (636, 654, 648, 642), (649, 655, 637, 643), (608, 686, 688, 610), (689, 687, 609, 611), (686, 518, 520, 688), (521, 519, 687, 689), (612, 690, 686, 608), (687, 691, 613, 609), (690, 522, 518, 686), (519, 523, 691, 687), (610, 688, 692, 614), (693, 689, 611, 615), (688, 520, 524, 692), (525, 521, 689, 693), (614, 692, 694, 616), (695, 693, 615, 617), (692, 524, 526, 694), (527, 525, 693, 695), (618, 696, 690, 612), (691, 697, 619, 613), (696, 528, 522, 690), (523, 529, 697, 691), (620, 698, 700, 622), (701, 699, 621, 623), (698, 530, 532, 700), (533, 531, 699, 701), (622, 700, 696, 618), (697, 701, 623, 619), (700, 532, 528, 696), (529, 533, 701, 697), (616, 694, 702, 624), (703, 695, 617, 625), (694, 526, 534, 702), (535, 527, 695, 703), (624, 702, 698, 620), (699, 703, 625, 621), (702, 534, 530, 698), (531, 535, 703, 699), (401, 415, 409, 405)])
me_plane.polygons.foreach_set('use_smooth', [True] * 711)
me_plane.polygons.foreach_set('material_index', [0, 0, 0, 0, 0, 0, 0, 0, 0, 0, 0, 0, 0, 0, 0, 0, 0, 0, 0, 0, 0, 0, 0, 0, 0, 0, 0, 0, 0, 0, 0, 0, 0, 0, 0, 0, 0, 0, 0, 0, 0, 0, 0, 0, 0, 0, 0, 0, 0, 0, 0, 0, 0, 0, 0, 0, 0, 0, 0, 0, 0, 0, 0, 0, 0, 0, 0, 0, 0, 0, 0, 0, 0, 0, 0, 0, 0, 0, 0, 0, 0, 0, 0, 0, 0, 0, 0, 0, 0, 0, 0, 0, 0, 0, 0, 0, 0, 0, 0, 0, 0, 0, 1, 1, 1, 1, 1, 1, 1, 1, 1, 1, 1, 1, 1, 1, 1, 1, 1, 1, 1, 1, 1, 1, 1, 1, 1, 1, 1, 1, 1, 1, 1, 1, 1, 1, 1, 1, 0, 0, 0, 0, 0, 0, 0, 0, 0, 0, 0, 0, 0, 0, 0, 0, 0, 0, 0, 0, 0, 0, 0, 0, 0, 0, 0, 0, 0, 0, 0, 0, 0, 0, 0, 0, 0, 0, 0, 0, 0, 0, 0, 0, 0, 0, 0, 0, 0, 0, 0, 0, 0, 0, 0, 0, 0, 0, 0, 0, 0, 0, 0, 0, 0, 0, 0, 0, 0, 0, 0, 0, 0, 0, 0, 0, 0, 0, 0, 0, 0, 0, 0, 0, 0, 0, 0, 0, 0, 0, 0, 0, 0, 0, 0, 0, 0, 0, 0, 0, 0, 0, 0, 0, 0, 0, 0, 0, 0, 0, 0, 0, 0, 0, 0, 0, 0, 0, 0, 0, 0, 0, 0, 0, 0, 0, 0, 0, 0, 0, 0, 0, 0, 0, 0, 0, 0, 0, 0, 0, 0, 0, 0, 0, 0, 0, 0, 0, 0, 0, 0, 0, 0, 0, 0, 0, 0, 0, 0, 0, 0, 0, 0, 0, 0, 0, 0, 0, 0, 0, 0, 0, 0, 0, 0, 0, 0, 0, 0, 0, 0, 0, 0, 0, 0, 0, 0, 0, 0, 0, 0, 0, 0, 0, 0, 0, 0, 0, 0, 0, 0, 0, 0, 0, 0, 0, 0, 0, 0, 0, 0, 0, 0, 0, 0, 0, 0, 0, 0, 0, 0, 0, 0, 0, 0, 0, 0, 0, 0, 0, 0, 0, 0, 0, 0, 0, 0, 0, 0, 0, 0, 0, 0, 0, 0, 0, 0, 0, 0, 0, 0, 0, 0, 0, 0, 0, 0, 0, 0, 0, 0, 0, 0, 0, 0, 0, 0, 0, 0, 0, 0, 0, 0, 0, 0, 0, 0, 0, 0, 0, 0, 0, 0, 0, 0, 0, 0, 0, 0, 0, 0, 0, 0, 0, 0, 0, 0, 0, 0, 0, 0, 0, 0, 0, 0, 0, 0, 0, 0, 0, 0, 0, 0, 0, 0, 0, 0, 0, 0, 0, 0, 0, 0, 0, 0, 0, 0, 0, 0, 0, 0, 0, 0, 0, 0, 0, 0, 0, 0, 0, 0, 0, 0, 0, 0, 0, 0, 0, 0, 0, 0, 0, 0, 0, 0, 0, 0, 0, 0, 0, 0, 0, 0, 0, 0, 0, 0, 0, 0, 0, 0, 0, 0, 0, 0, 0, 0, 0, 0, 0, 0, 0, 0, 0, 0, 0, 0, 0, 0, 0, 0, 0, 0, 0, 0, 0, 0, 0, 0, 0, 0, 0, 0, 0, 0, 0, 0, 0, 0, 0, 0, 0, 0, 0, 0, 0, 0, 0, 0, 0, 0, 0, 0, 0, 0, 0, 0, 0, 0, 0, 0, 0, 0, 0, 0, 0, 0, 0, 0, 0, 0, 0, 0, 0, 0, 0, 0, 0, 0, 0, 0, 0, 0, 0, 0, 0, 0, 0, 0, 0, 0, 0, 0, 0, 0, 0, 0, 0, 0, 0, 0, 0, 0, 0, 0, 0, 0, 0, 0, 0, 0, 0, 0, 0, 0, 0, 0, 0, 0, 0, 0, 0, 0, 0, 0, 0, 0, 0, 0, 0, 0, 0, 0, 0, 0, 0, 0, 0, 0, 0, 0, 0, 0, 0, 0, 0, 0, 0, 0, 0, 0, 0, 0, 0, 0, 0, 0, 0, 0, 0, 0, 0, 0, 0, 0, 0, 0, 0, 0, 0, 0, 0, 0, 0, 0, 0, 0, 0, 0, 0, 0, 0, 0, 0, 0, 0, 0, 0, 0, 0, 0, 0, 0, 0, 0, 0, 0, 0, 0, 0, 0, 0, 0])
me_plane.materials.append(mat_body)
me_plane.materials.append(mat_mooth)
me_plane.use_remesh_preserve_volume = False
me_plane.use_remesh_preserve_attributes = False
me_plane.use_mirror_vertex_groups = False
me_plane.update()
me_sphere_001 = bpy.data.meshes.new('Sphere.001')
me_sphere_001.from_pydata([(-0.1736, -0.9848, -2.932e-08), (-0.1604, -0.9098, -0.3827), (-0.1228, -0.6964, -0.7071), (-0.06645, -0.3769, -0.9239), (1.956e-08, -2.486e-08, -1.0), (0.06645, 0.3769, -0.9239), (0.1228, 0.6964, -0.7071), (0.1604, 0.9098, -0.3827), (0.4269, 0.8629, -0.2706), (0.6152, 0.6095, -0.5), (0.7098, 0.2634, -0.6533), (0.6964, -0.1228, -0.7071), (0.5769, -0.4903, -0.6533), (0.3696, -0.7832, -0.5), (0.1061, -0.9568, -0.2706), (0.2164, -0.9763, -1.893e-09), (0.5736, -0.8192, 1.015e-08), (0.8434, -0.5373, 4.712e-08), (0.9848, -0.1736, 6.445e-08), (0.9763, 0.2164, 8.058e-08), (0.8192, 0.5736, 7.197e-08), (0.5373, 0.8434, 7.888e-08), (0.4269, 0.8629, 0.2706), (0.6152, 0.6095, 0.5), (0.7098, 0.2634, 0.6533), (0.6964, -0.1228, 0.7071), (0.5769, -0.4903, 0.6533), (0.3696, -0.7832, 0.5), (0.1061, -0.9568, 0.2706), (-0.1604, -0.9098, 0.3827), (-0.1228, -0.6964, 0.7071), (-0.06645, -0.3769, 0.9239), (-1.018e-07, -1.366e-07, 1.0), (0.06645, 0.3769, 0.9239), (0.1228, 0.6964, 0.7071), (0.1604, 0.9098, 0.3827), (0.1736, 0.9848, 1.649e-07), (-0.1061, 0.9568, 0.2706), (-0.3696, 0.7832, 0.5), (-0.5769, 0.4903, 0.6533), (-0.6964, 0.1228, 0.7071), (-0.7098, -0.2634, 0.6533), (-0.6152, -0.6095, 0.5), (-0.4269, -0.8629, 0.2706), (-0.5373, -0.8434, -1.344e-07), (-0.8192, -0.5736, -1.696e-07), (-0.9763, -0.2164, -2.204e-07), (-0.9848, 0.1736, -2.043e-07), (-0.8434, 0.5373, -1.869e-07), (-0.5736, 0.8192, -1.078e-07), (-0.2164, 0.9763, -3.255e-08), (-0.1061, 0.9568, -0.2706), (-0.3696, 0.7832, -0.5), (-0.5769, 0.4903, -0.6533), (-0.6964, 0.1228, -0.7071), (-0.7098, -0.2634, -0.6533), (-0.6152, -0.6095, -0.5), (-0.4269, -0.8629, -0.2706)], [], [(36, 8, 7), (7, 8, 9, 6), (6, 9, 10, 5), (5, 10, 11, 4), (4, 11, 12, 3), (3, 12, 13, 2), (2, 13, 14, 1), (14, 0, 1), (15, 0, 14), (13, 16, 15, 14), (12, 17, 16, 13), (11, 18, 17, 12), (10, 19, 18, 11), (9, 20, 19, 10), (8, 21, 20, 9), (36, 21, 8), (36, 22, 21), (21, 22, 23, 20), (20, 23, 24, 19), (19, 24, 25, 18), (18, 25, 26, 17), (17, 26, 27, 16), (16, 27, 28, 15), (28, 0, 15), (29, 0, 28), (27, 30, 29, 28), (26, 31, 30, 27), (25, 32, 31, 26), (24, 33, 32, 25), (23, 34, 33, 24), (22, 35, 34, 23), (36, 35, 22), (36, 37, 35), (35, 37, 38, 34), (34, 38, 39, 33), (33, 39, 40, 32), (32, 40, 41, 31), (31, 41, 42, 30), (30, 42, 43, 29), (43, 0, 29), (44, 0, 43), (42, 45, 44, 43), (41, 46, 45, 42), (40, 47, 46, 41), (39, 48, 47, 40), (38, 49, 48, 39), (37, 50, 49, 38), (36, 50, 37), (36, 51, 50), (50, 51, 52, 49), (49, 52, 53, 48), (48, 53, 54, 47), (47, 54, 55, 46), (46, 55, 56, 45), (45, 56, 57, 44), (57, 0, 44), (1, 0, 57), (56, 2, 1, 57), (55, 3, 2, 56), (54, 4, 3, 55), (53, 5, 4, 54), (52, 6, 5, 53), (51, 7, 6, 52), (36, 7, 51)])
me_sphere_001.polygons.foreach_set('use_smooth', [True] * 64)
me_sphere_001.polygons.foreach_set('material_index', [0, 0, 0, 0, 0, 0, 0, 1, 1, 0, 0, 0, 0, 0, 0, 0, 0, 0, 0, 0, 0, 0, 0, 1, 1, 0, 0, 0, 0, 0, 0, 0, 0, 0, 0, 0, 0, 0, 0, 1, 1, 0, 0, 0, 0, 0, 0, 0, 0, 0, 0, 0, 0, 0, 0, 1, 1, 0, 0, 0, 0, 0, 0, 0])
me_sphere_001.materials.append(mat_eye)
me_sphere_001.materials.append(mat_pupil)
me_sphere_001.use_remesh_preserve_volume = False
me_sphere_001.use_remesh_preserve_attributes = False
me_sphere_001.use_mirror_vertex_groups = False
me_sphere_001.update()
me_sphere = bpy.data.meshes.new('Sphere')
me_sphere.from_pydata([(0.1736, -0.9848, -2.932e-08), (0.1604, -0.9098, -0.3827), (0.1228, -0.6964, -0.7071), (0.06645, -0.3769, -0.9239), (9.725e-09, -2.622e-08, -1.0), (-0.06645, 0.3769, -0.9239), (-0.1228, 0.6964, -0.7071), (-0.1604, 0.9098, -0.3827), (0.1061, 0.9568, -0.2706), (0.3696, 0.7832, -0.5), (0.5769, 0.4903, -0.6533), (0.6964, 0.1228, -0.7071), (0.7098, -0.2634, -0.6533), (0.6152, -0.6095, -0.5), (0.4269, -0.8629, -0.2706), (0.5373, -0.8434, -1.893e-09), (0.8192, -0.5736, 1.015e-08), (0.9763, -0.2164, 4.712e-08), (0.9848, 0.1736, 6.445e-08), (0.8434, 0.5373, 8.058e-08), (0.5736, 0.8192, 7.197e-08), (0.2164, 0.9763, 7.888e-08), (0.1061, 0.9568, 0.2706), (0.3696, 0.7832, 0.5), (0.5769, 0.4903, 0.6533), (0.6964, 0.1228, 0.7071), (0.7098, -0.2634, 0.6533), (0.6152, -0.6095, 0.5), (0.4269, -0.8629, 0.2706), (0.1604, -0.9098, 0.3827), (0.1228, -0.6964, 0.7071), (0.06645, -0.3769, 0.9239), (-6.611e-08, -1.727e-07, 1.0), (-0.06645, 0.3769, 0.9239), (-0.1228, 0.6964, 0.7071), (-0.1604, 0.9098, 0.3827), (-0.1736, 0.9848, 1.649e-07), (-0.4269, 0.8629, 0.2706), (-0.6152, 0.6095, 0.5), (-0.7098, 0.2634, 0.6533), (-0.6964, -0.1228, 0.7071), (-0.5769, -0.4903, 0.6533), (-0.3696, -0.7832, 0.5), (-0.1061, -0.9568, 0.2706), (-0.2164, -0.9763, -1.344e-07), (-0.5736, -0.8192, -1.696e-07), (-0.8434, -0.5373, -2.204e-07), (-0.9848, -0.1736, -2.043e-07), (-0.9763, 0.2164, -1.869e-07), (-0.8192, 0.5736, -1.078e-07), (-0.5373, 0.8434, -3.255e-08), (-0.4269, 0.8629, -0.2706), (-0.6152, 0.6095, -0.5), (-0.7098, 0.2634, -0.6533), (-0.6964, -0.1228, -0.7071), (-0.5769, -0.4903, -0.6533), (-0.3696, -0.7832, -0.5), (-0.1061, -0.9568, -0.2706)], [], [(36, 8, 7), (7, 8, 9, 6), (6, 9, 10, 5), (5, 10, 11, 4), (4, 11, 12, 3), (3, 12, 13, 2), (2, 13, 14, 1), (14, 0, 1), (15, 0, 14), (13, 16, 15, 14), (12, 17, 16, 13), (11, 18, 17, 12), (10, 19, 18, 11), (9, 20, 19, 10), (8, 21, 20, 9), (36, 21, 8), (36, 22, 21), (21, 22, 23, 20), (20, 23, 24, 19), (19, 24, 25, 18), (18, 25, 26, 17), (17, 26, 27, 16), (16, 27, 28, 15), (28, 0, 15), (29, 0, 28), (27, 30, 29, 28), (26, 31, 30, 27), (25, 32, 31, 26), (24, 33, 32, 25), (23, 34, 33, 24), (22, 35, 34, 23), (36, 35, 22), (36, 37, 35), (35, 37, 38, 34), (34, 38, 39, 33), (33, 39, 40, 32), (32, 40, 41, 31), (31, 41, 42, 30), (30, 42, 43, 29), (43, 0, 29), (44, 0, 43), (42, 45, 44, 43), (41, 46, 45, 42), (40, 47, 46, 41), (39, 48, 47, 40), (38, 49, 48, 39), (37, 50, 49, 38), (36, 50, 37), (36, 51, 50), (50, 51, 52, 49), (49, 52, 53, 48), (48, 53, 54, 47), (47, 54, 55, 46), (46, 55, 56, 45), (45, 56, 57, 44), (57, 0, 44), (1, 0, 57), (56, 2, 1, 57), (55, 3, 2, 56), (54, 4, 3, 55), (53, 5, 4, 54), (52, 6, 5, 53), (51, 7, 6, 52), (36, 7, 51)])
me_sphere.polygons.foreach_set('use_smooth', [True] * 64)
me_sphere.polygons.foreach_set('material_index', [0, 0, 0, 0, 0, 0, 0, 1, 1, 0, 0, 0, 0, 0, 0, 0, 0, 0, 0, 0, 0, 0, 0, 1, 1, 0, 0, 0, 0, 0, 0, 0, 0, 0, 0, 0, 0, 0, 0, 1, 1, 0, 0, 0, 0, 0, 0, 0, 0, 0, 0, 0, 0, 0, 0, 1, 1, 0, 0, 0, 0, 0, 0, 0])
me_sphere.materials.append(mat_eye)
me_sphere.materials.append(mat_pupil)
me_sphere.use_remesh_preserve_volume = False
me_sphere.use_remesh_preserve_attributes = False
me_sphere.use_mirror_vertex_groups = False
me_sphere.update()
arm_armature = bpy.data.armatures.new('Armature')  # bones are not reproduced

# ---- objects
ob_armature = bpy.data.objects.new('Armature', arm_armature)
ob_plane = bpy.data.objects.new('Plane', me_plane)
ob_sphere_001 = bpy.data.objects.new('Sphere.001', me_sphere_001)
ob_sphere = bpy.data.objects.new('Sphere', me_sphere)
ob_lamp = bpy.data.objects.new('Lamp', light_lamp)
ob_camera = bpy.data.objects.new('Camera', cam_camera_001)

# ---- transforms, parenting, visibility, modifiers, constraints
ob_armature.location = (2.217, -2.797, 8.855)
ob_armature.rotation_euler = (1.571, -0.0, -0.0)
ob_armature.lock_rotations_4d = False
ob_armature.empty_display_type = 'ARROWS'
ob_armature.color = (0.0, 0.0, 0.0, 1.0)
ob_armature.show_in_front = True
ob_armature.lineart.crease_threshold = 0.0
ob_plane.location = (2.217, -3.366, 13.45)
ob_plane.scale = (0.3285, 0.3285, 0.3285)
ob_plane.lock_rotations_4d = False
ob_plane.empty_display_type = 'ARROWS'
ob_plane.color = (0.0, 0.0, 0.0, 1.0)
ob_plane.lineart.crease_threshold = 0.0
_vg = ob_plane.vertex_groups.new(name='upper_arm.l')
_vg.add([204, 224, 241, 289, 291, 293, 295, 297, 299, 301, 303, 305, 307, 309, 311, 313, 315, 317, 319, 369, 371, 373, 375, 377, 379, 381, 383], 1.0, 'REPLACE')
_vg = ob_plane.vertex_groups.new(name='upper_arm.r')
_vg.add([205, 225, 242, 290, 292, 294, 296, 298, 300, 302, 304, 306, 308, 310, 312, 314, 316, 318, 320, 370, 372, 374, 376, 378, 380, 382, 384], 1.0, 'REPLACE')
_vg = ob_plane.vertex_groups.new(name='lower_arm.l')
for _i, _w in zip([263, 285, 289, 291, 295, 301, 303, 305, 307, 311, 317, 319, 321, 323, 325, 327, 329, 331, 333, 335, 337, 339, 341, 343, 345, 347, 349, 351, 353, 355, 357, 359, 361, 363, 365, 367, 369, 371, 373, 375, 377, 379, 381, 383], [0.0, 0.0, 0.0, 0.0, 0.0, 0.0, 0.0, 0.0, 0.0, 0.0, 0.0, 0.0, 1.0, 1.0, 1.0, 1.0, 1.0, 1.0, 1.0, 1.0, 1.0, 1.0, 1.0, 1.0, 1.0, 1.0, 1.0, 1.0, 1.0, 1.0, 1.0, 1.0, 1.0, 1.0, 1.0, 1.0, 1.0, 1.0, 1.0, 1.0, 1.0, 1.0, 1.0, 1.0]): _vg.add([_i], _w, 'REPLACE')
_vg = ob_plane.vertex_groups.new(name='lower_arm.r')
for _i, _w in zip([264, 286, 290, 292, 296, 302, 304, 306, 308, 312, 318, 320, 322, 324, 326, 328, 330, 332, 334, 336, 338, 340, 342, 344, 346, 348, 350, 352, 354, 356, 358, 360, 362, 364, 366, 368, 370, 372, 374, 376, 378, 380, 382, 384], [0.0, 0.0, 0.0, 0.0, 0.0, 0.0, 0.0, 0.0, 0.0, 0.0, 0.0, 0.0, 1.0, 1.0, 1.0, 1.0, 1.0, 1.0, 1.0, 1.0, 1.0, 1.0, 1.0, 1.0, 1.0, 1.0, 1.0, 1.0, 1.0, 1.0, 1.0, 1.0, 1.0, 1.0, 1.0, 1.0, 1.0, 1.0, 1.0, 1.0, 1.0, 1.0, 1.0, 1.0]): _vg.add([_i], _w, 'REPLACE')
_vg = ob_plane.vertex_groups.new(name='finger1.l')
_vg.add([417, 419, 421, 423, 425, 427, 429, 431, 433, 435, 437, 439, 441, 443, 445, 447], 1.0, 'REPLACE')
_vg = ob_plane.vertex_groups.new(name='finger1.r')
_vg.add([418, 420, 422, 424, 426, 428, 430, 432, 434, 436, 438, 440, 442, 444, 446, 448], 1.0, 'REPLACE')
_vg = ob_plane.vertex_groups.new(name='finder2.l')
_vg.add([401, 403, 405, 407, 409, 411, 413, 415, 433, 435, 437, 439, 445, 447], 1.0, 'REPLACE')
_vg = ob_plane.vertex_groups.new(name='finder2.r')
_vg.add([402, 404, 406, 408, 410, 412, 414, 416, 434, 436, 438, 440, 446, 448], 1.0, 'REPLACE')
_vg = ob_plane.vertex_groups.new(name='hand.l')
_vg.add([353, 355, 357, 359, 361, 363, 365, 367, 385, 387, 389, 391, 393, 395, 397, 399, 417, 419, 421, 423, 425, 427, 429, 431, 449, 451, 453, 455, 457, 459, 461, 463], 1.0, 'REPLACE')
_vg = ob_plane.vertex_groups.new(name='hand.r')
_vg.add([354, 356, 358, 360, 362, 364, 366, 368, 386, 388, 390, 392, 394, 396, 398, 400, 418, 420, 422, 424, 426, 428, 430, 432, 450, 452, 454, 456, 458, 460, 462, 464], 1.0, 'REPLACE')
_vg = ob_plane.vertex_groups.new(name='head')
_vg.add([0, 1, 2, 3, 4, 5, 6, 7, 8, 9, 10, 11, 12, 13, 14, 15, 16, 17, 18, 19, 20, 21, 22, 23, 24, 25, 26, 27, 28, 29, 30, 31, 32, 33, 34, 35, 36, 37, 38, 39, 40, 41, 42, 43, 44, 45, 46, 47, 48, 49, 50, 51, 52, 53, 54, 55, 56, 57, 58, 59, 60, 61, 62, 63, 64, 65, 66, 67, 68, 69, 70, 71, 72, 73, 74, 75, 76, 77, 78, 79, 80, 81, 82, 83, 84, 85, 86, 87, 88, 89, 90, 91, 92, 93, 94, 95, 96, 97, 98, 99, 100, 101, 102, 103, 104, 105, 106, 107, 108, 109, 110, 111, 112, 113, 114, 115, 116, 117, 118, 119, 120, 121, 122, 123, 124, 125, 126, 127, 128, 129, 130, 131, 132, 133, 134, 135, 136, 137, 138, 139, 140, 141, 142, 143, 144, 145, 146, 147, 148, 149, 150, 151, 152, 153, 154, 155, 156, 157, 158, 159, 160, 161, 162, 163, 164, 165, 166, 167, 168, 169, 170, 171, 172, 173, 174, 175, 176, 177, 178, 179, 180, 181, 182, 183, 184, 185, 186, 187, 188, 189, 190, 191, 192, 209, 210, 211, 212, 213, 214, 215, 216, 217, 218, 219, 220, 221, 226, 227, 228, 229, 230, 231, 232, 233, 234, 235, 236, 237, 238], 1.0, 'REPLACE')
_vg = ob_plane.vertex_groups.new(name='neck')
_vg.add([63, 64, 65, 75, 76, 136, 137, 138, 193, 194, 195, 196, 197, 198, 199, 200, 212, 213, 222, 223, 229, 230, 239, 240], 1.0, 'REPLACE')
_vg = ob_plane.vertex_groups.new(name='spine5')
_vg.add([193, 194, 195, 196, 197, 198, 199, 200, 201, 202, 203, 204, 205, 206, 207, 208, 222, 223, 224, 225, 239, 240, 241, 242, 243, 244, 245, 248, 249, 250, 251, 252], 1.0, 'REPLACE')
_vg = ob_plane.vertex_groups.new(name='shoulder.l')
for _i, _w in zip([63, 75, 77, 137, 193, 196, 198, 201, 204, 206, 212, 222, 224, 229, 233, 239, 241, 243, 246, 248, 251, 253, 255, 257, 259, 261, 263, 268, 271, 273, 277, 285, 287, 289, 293, 297, 299, 303, 305, 309, 313, 315], [0.0, 0.0, 0.0, 0.0, 0.0, 0.0, 0.0, 1.0, 1.0, 1.0, 0.0, 0.0, 1.0, 0.0, 0.0, 0.0, 1.0, 1.0, 1.0, 1.0, 1.0, 1.0, 1.0, 1.0, 1.0, 1.0, 1.0, 1.0, 1.0, 1.0, 1.0, 1.0, 1.0, 0.0, 0.0, 0.0, 0.0, 0.0, 0.0, 0.0, 0.0, 0.0]): _vg.add([_i], _w, 'REPLACE')
_vg = ob_plane.vertex_groups.new(name='shoulder.r')
for _i, _w in zip([64, 76, 78, 138, 194, 197, 199, 202, 205, 207, 213, 223, 225, 230, 234, 240, 242, 244, 247, 249, 252, 254, 256, 258, 260, 262, 264, 269, 272, 274, 278, 286, 288, 290, 294, 298, 300, 304, 306, 310, 314, 316], [0.0, 0.0, 0.0, 0.0, 0.0, 0.0, 0.0, 1.0, 1.0, 1.0, 0.0, 0.0, 1.0, 0.0, 0.0, 0.0, 1.0, 1.0, 1.0, 1.0, 1.0, 1.0, 1.0, 1.0, 1.0, 1.0, 1.0, 1.0, 1.0, 1.0, 1.0, 1.0, 1.0, 0.0, 0.0, 0.0, 0.0, 0.0, 0.0, 0.0, 0.0, 0.0]): _vg.add([_i], _w, 'REPLACE')
_vg = ob_plane.vertex_groups.new(name='spine4')
_vg.add([243, 244, 245, 246, 247, 248, 249, 250, 251, 252, 253, 254, 255, 256, 257, 258, 259, 260, 261, 262, 263, 264, 265, 266, 267, 268, 269, 270, 271, 272, 273, 274, 275, 276, 277, 278, 279, 280, 281, 285, 286, 287, 288], 1.0, 'REPLACE')
_vg = ob_plane.vertex_groups.new(name='spine3')
_vg.add([257, 258, 259, 260, 261, 262, 263, 264, 265, 266, 267, 268, 269, 270, 271, 272, 273, 274, 275, 276, 277, 278, 279, 280, 281, 282, 283, 284, 285, 286, 287, 288], 1.0, 'REPLACE')
_vg = ob_plane.vertex_groups.new(name='spine2')
_vg.add([271, 272, 273, 274, 275, 276, 277, 278, 279, 280, 281, 282, 283, 284, 287, 288, 465, 466, 467, 468, 469, 470, 471, 472, 473, 474, 475, 476, 477, 478, 479, 480], 1.0, 'REPLACE')
_vg = ob_plane.vertex_groups.new(name='spine1')
_vg.add([465, 466, 467, 468, 469, 470, 473, 474, 475, 476, 477, 478, 481, 482, 483, 484, 485, 486, 487, 488, 489, 490, 491, 492, 493, 494, 495, 496, 497, 498, 499, 500, 501, 502, 503, 504, 505, 506, 507, 508, 509, 510, 511, 512, 513, 514, 515, 516, 517], 1.0, 'REPLACE')
_vg = ob_plane.vertex_groups.new(name='finger2.r')
_vg.add([404, 408, 414], 1.0, 'REPLACE')
_vg = ob_plane.vertex_groups.new(name='finger2.l')
_vg.add([403, 407, 413], 1.0, 'REPLACE')
_vg = ob_plane.vertex_groups.new(name='lower_leg.l')
_vg.add([572, 574, 576, 578, 580, 582, 584, 586, 588, 608, 610, 612, 614, 616, 618, 620, 622, 624, 686, 688, 690, 692, 694, 696, 698, 700, 702], 1.0, 'REPLACE')
_vg = ob_plane.vertex_groups.new(name='lower_leg.r')
_vg.add([573, 575, 577, 579, 581, 583, 585, 587, 589, 609, 611, 613, 615, 617, 619, 621, 623, 625, 687, 689, 691, 693, 695, 697, 699, 701, 703], 1.0, 'REPLACE')
_vg = ob_plane.vertex_groups.new(name='upper_leg.l')
for _i, _w in zip([465, 476, 477, 478, 481, 492, 493, 494, 497, 500, 501, 502, 503, 505, 506, 507, 509, 511, 513, 515, 516, 517, 536, 538, 540, 542, 544, 546, 548, 549, 550, 551, 552, 553, 590, 592, 594, 596, 598, 600, 602, 604, 606], [0.0, 0.0, 0.0, 0.0, 0.0, 0.0, 0.0, 0.0, 1.0, 0.0, 0.0, 0.0, 1.0, 0.0, 0.0, 1.0, 1.0, 1.0, 1.0, 1.0, 0.0, 0.0, 1.0, 1.0, 1.0, 1.0, 1.0, 1.0, 1.0, 0.0, 1.0, 0.0, 1.0, 0.0, 1.0, 1.0, 1.0, 1.0, 1.0, 1.0, 1.0, 1.0, 1.0]): _vg.add([_i], _w, 'REPLACE')
_vg = ob_plane.vertex_groups.new(name='upper_leg.r')
for _i, _w in zip([466, 476, 477, 478, 482, 492, 493, 494, 498, 500, 501, 502, 504, 505, 506, 508, 510, 512, 514, 515, 516, 517, 537, 539, 541, 543, 545, 547, 548, 549, 550, 551, 552, 553, 591, 593, 595, 597, 599, 601, 603, 605, 607], [0.0, 0.0, 0.0, 0.0, 0.0, 0.0, 0.0, 0.0, 1.0, 0.0, 0.0, 0.0, 1.0, 0.0, 0.0, 1.0, 1.0, 1.0, 1.0, 0.0, 1.0, 0.0, 1.0, 1.0, 1.0, 1.0, 1.0, 1.0, 0.0, 1.0, 0.0, 1.0, 0.0, 1.0, 1.0, 1.0, 1.0, 1.0, 1.0, 1.0, 1.0, 1.0, 1.0]): _vg.add([_i], _w, 'REPLACE')
_vg = ob_plane.vertex_groups.new(name='foot.l')
_vg.add([518, 520, 522, 524, 526, 528, 530, 532, 534, 626, 628, 630, 656, 658, 660, 662, 664, 666, 668, 670, 672, 674, 676, 678, 680, 682, 684], 1.0, 'REPLACE')
_vg = ob_plane.vertex_groups.new(name='foot.r')
_vg.add([519, 521, 523, 525, 527, 529, 531, 533, 535, 627, 629, 631, 657, 659, 661, 663, 665, 667, 669, 671, 673, 675, 677, 679, 681, 683, 685], 1.0, 'REPLACE')
_vg = ob_plane.vertex_groups.new(name='toe.l')
_vg.add([632, 634, 636, 638, 640, 642, 644, 646, 648, 650, 652, 654], 1.0, 'REPLACE')
_vg = ob_plane.vertex_groups.new(name='toe.r')
_vg.add([633, 635, 637, 639, 641, 643, 645, 647, 649, 651, 653, 655], 1.0, 'REPLACE')
_m = ob_plane.modifiers.new('Armature', 'ARMATURE')
_m.object = ob_armature
_m.use_bone_envelopes = True
_m = ob_plane.modifiers.new('Subsurf', 'SUBSURF')
_m.uv_smooth = 'PRESERVE_CORNERS'
_m.quality = 2
_m.show_only_control_edges = False
ob_sphere_001.parent = ob_armature
ob_sphere_001.matrix_parent_inverse = Matrix(((1.0, 1.802e-10, 0.002386, -2.255), (-0.002386, 7.55e-08, 1.0, -15.94), (6.234e-08, -1.0, 7.451e-08, -2.066), (0.0, 0.0, 0.0, 1.0)))
ob_sphere_001.location = (1.626, -3.13, 14.47)
ob_sphere_001.scale = (0.2789, 0.2789, 0.2789)
ob_sphere_001.lock_rotations_4d = False
ob_sphere_001.empty_display_type = 'ARROWS'
ob_sphere_001.color = (0.0, 0.0, 0.0, 1.0)
ob_sphere_001.show_axis = True
ob_sphere_001.lineart.crease_threshold = 0.0
_m = ob_sphere_001.modifiers.new('Subsurf', 'SUBSURF')
_m.uv_smooth = 'PRESERVE_CORNERS'
_m.quality = 2
_m.show_only_control_edges = False
ob_sphere.parent = ob_armature
ob_sphere.matrix_parent_inverse = Matrix(((1.0, 1.802e-10, 0.002386, -2.255), (-0.002386, 7.55e-08, 1.0, -15.94), (6.234e-08, -1.0, 7.451e-08, -2.066), (0.0, 0.0, 0.0, 1.0)))
ob_sphere.location = (2.809, -3.13, 14.47)
ob_sphere.scale = (0.2789, 0.2789, 0.2789)
ob_sphere.lock_rotations_4d = False
ob_sphere.empty_display_type = 'ARROWS'
ob_sphere.color = (0.0, 0.0, 0.0, 1.0)
ob_sphere.show_axis = True
ob_sphere.lineart.crease_threshold = 0.0
_m = ob_sphere.modifiers.new('Subsurf', 'SUBSURF')
_m.uv_smooth = 'PRESERVE_CORNERS'
_m.quality = 2
_m.show_only_control_edges = False
ob_lamp.location = (-15.92, 2.655, 21.71)
ob_lamp.lock_rotations_4d = False
ob_lamp.empty_display_type = 'ARROWS'
ob_lamp.color = (0.0, 0.0, 0.0, 1.0)
ob_lamp.lineart.crease_threshold = 0.0
ob_camera.location = (7.346, -14.66, 20.22)
ob_camera.rotation_euler = (0.9735, 0.02673, 0.2849)
ob_camera.lock_rotations_4d = False
ob_camera.empty_display_type = 'ARROWS'
ob_camera.color = (0.0, 0.0, 0.0, 1.0)
ob_camera.lineart.crease_threshold = 0.0

# ---- collection membership
col_collection_1.objects.link(ob_armature)
col_collection_1.objects.link(ob_plane)
col_collection_2.objects.link(ob_sphere_001)
col_collection_2.objects.link(ob_sphere)
col_collection_2.objects.link(ob_lamp)
col_collection_2.objects.link(ob_camera)

# ---- scene / render settings (as saved in the file)
scene.camera = ob_camera
scene.frame_start = 1; scene.frame_end = 120; scene.frame_set(1)
scene.render.engine = 'BLENDER_EEVEE_NEXT'
scene.render.image_settings.file_format = 'FFMPEG'
scene.render.image_settings.color_mode = 'RGB'
scene.render.image_settings.compression = 90
scene.render.resolution_x = 320
scene.render.resolution_y = 240
scene.render.pixel_aspect_x = 100.0
scene.render.pixel_aspect_y = 100.0
scene.render.fps = 25
scene.render.dither_intensity = 0.0
scene.render.use_compositing = False
scene.render.use_sequencer = False
scene.render.bake_margin = 2
scene.render.bake_bias = 0.0
scene.render.use_stamp_time = False
scene.render.use_stamp_date = False
scene.render.use_stamp_frame = False
scene.render.use_stamp_camera = False
scene.render.use_stamp_scene = False
scene.render.use_stamp_filename = False
scene.render.use_stamp_render_time = False
scene.render.stamp_font_size = 0
scene.cycles.use_denoising = False
scene.cycles.samples = 10
scene.cycles.sampling_pattern = 'TABULATED_SOBOL'
scene.cycles.light_sampling_threshold = 0.0
scene.cycles.use_adaptive_sampling = False
scene.cycles.use_light_tree = False
scene.cycles.blur_glossy = 0.0
scene.cycles.volume_bounces = 1
scene.cycles.pixel_filter_type = 'GAUSSIAN'
scene.cycles.sample_clamp_indirect = 0.0
scene.view_settings.view_transform = 'Raw'
bpy.context.view_layer.update()
